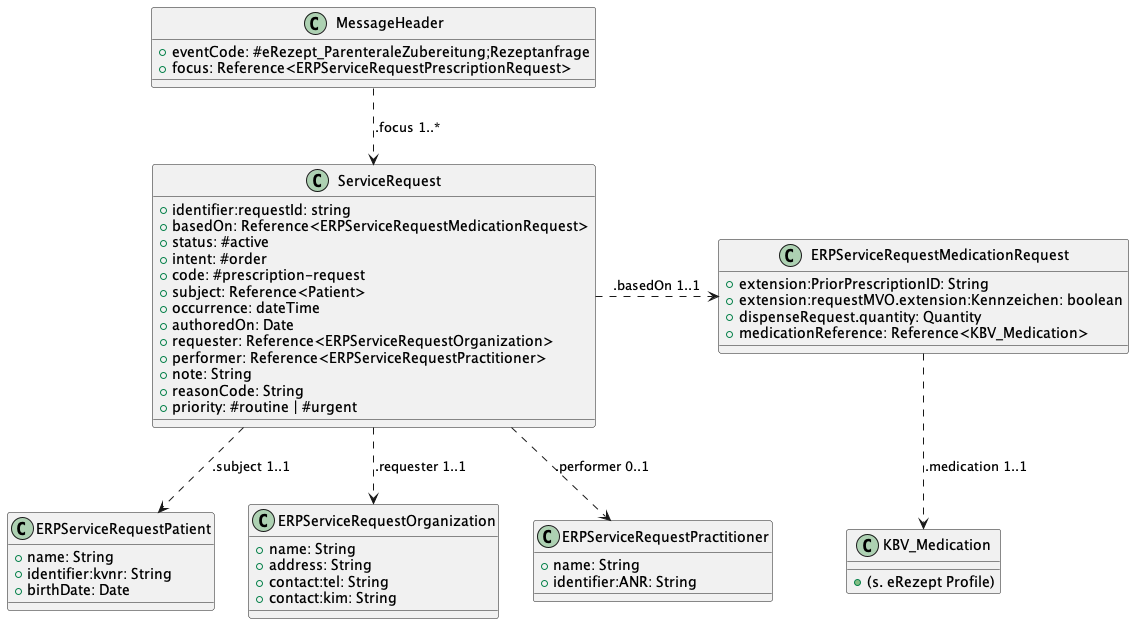

The diagram above was rendered by PlantUML. Its source (embedded in the PNG):
@startuml "Zyto_PrescriptionRequest_Class"
!define RECTANGLE class

RECTANGLE "MessageHeader" as MH {
    +eventCode: #eRezept_ParenteraleZubereitung;Rezeptanfrage
    +focus: Reference<ERPServiceRequestPrescriptionRequest>
}


RECTANGLE "ServiceRequest" as SR {
    +identifier:requestId: string
    +basedOn: Reference<ERPServiceRequestMedicationRequest>
    +status: #active
    +intent: #order
    +code: #prescription-request
    +subject: Reference<Patient>
    +occurrence: dateTime
    +authoredOn: Date
    +requester: Reference<ERPServiceRequestOrganization>
    +performer: Reference<ERPServiceRequestPractitioner>
    +note: String
    +reasonCode: String
    +priority: #routine | #urgent
}

RECTANGLE "ERPServiceRequestMedicationRequest" as MR {
    +extension:PriorPrescriptionID: String
    +extension:requestMVO.extension:Kennzeichen: boolean
    +dispenseRequest.quantity: Quantity
    +medicationReference: Reference<KBV_Medication>
}

RECTANGLE "KBV_Medication" as MED {
    +(s. eRezept Profile)
}

RECTANGLE "ERPServiceRequestPatient" as P {
    +name: String
    +identifier:kvnr: String
    +birthDate: Date
}

RECTANGLE "ERPServiceRequestOrganization" as O {
    +name: String
    +address: String
    +contact:tel: String
    +contact:kim: String
}

RECTANGLE "ERPServiceRequestPractitioner" as PR {
    +name: String
    +identifier:ANR: String
}

MH .down.> SR : .focus 1..*
SR .down.> P : .subject 1..1
SR .right.> MR : .basedOn 1..1
MR .down.> MED : .medication 1..1
SR .down.> O : .requester 1..1
SR .down.> PR : .performer 0..1
@enduml